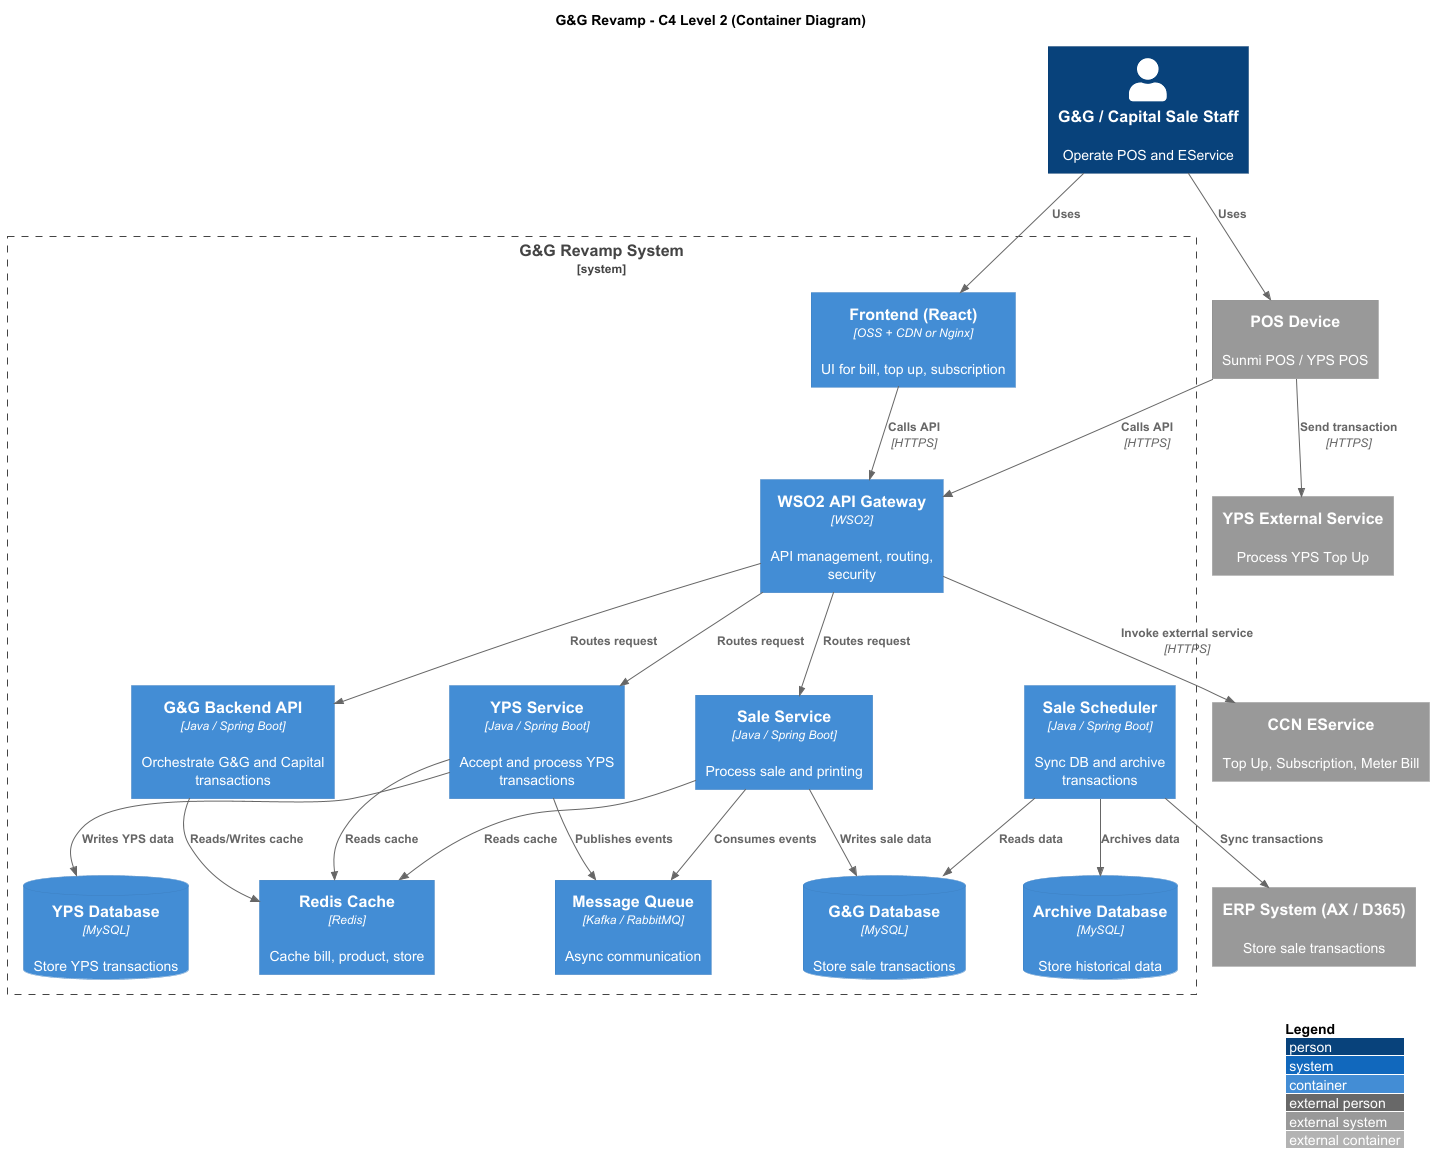

The diagram above was rendered by PlantUML. Its source (embedded in the PNG):
@startuml
title G&G Revamp - C4 Level 2 (Container Diagram)

!define C4P https://raw.githubusercontent.com/plantuml-stdlib/C4-PlantUML/master
!includeurl C4P/C4_Container.puml

LAYOUT_WITH_LEGEND()

Person(staff, "G&G / Capital Sale Staff", "Operate POS and EService")

System_Ext(pos, "POS Device", "Sunmi POS / YPS POS")
System_Ext(yps_ext, "YPS External Service", "Process YPS Top Up")
System_Ext(ccn, "CCN EService", "Top Up, Subscription, Meter Bill")
System_Ext(erp, "ERP System (AX / D365)", "Store sale transactions")

System_Boundary(gng, "G&G Revamp System") {

    Container(frontend, "Frontend (React)", "OSS + CDN or Nginx", "UI for bill, top up, subscription")

    Container(api, "WSO2 API Gateway", "WSO2", "API management, routing, security")

    Container(yps, "YPS Service", "Java / Spring Boot", "Accept and process YPS transactions")

    Container(sale, "Sale Service", "Java / Spring Boot", "Process sale and printing")

    Container(backend, "G&G Backend API", "Java / Spring Boot", "Orchestrate G&G and Capital transactions")

    Container(scheduler, "Sale Scheduler", "Java / Spring Boot", "Sync DB and archive transactions")

    ContainerDb(ypsdb, "YPS Database", "MySQL", "Store YPS transactions")

    ContainerDb(gngdb, "G&G Database", "MySQL", "Store sale transactions")

    ContainerDb(archivedb, "Archive Database", "MySQL", "Store historical data")

    Container(redis, "Redis Cache", "Redis", "Cache bill, product, store")

    Container(mq, "Message Queue", "Kafka / RabbitMQ", "Async communication")
}

' Relationships (keep clean and simple)

Rel(staff, pos, "Uses")
Rel(staff, frontend, "Uses")

Rel(frontend, api, "Calls API", "HTTPS")
Rel(pos, api, "Calls API", "HTTPS")

Rel(api, yps, "Routes request")
Rel(api, backend, "Routes request")
Rel(api, sale, "Routes request")

Rel(pos, yps_ext, "Send transaction", "HTTPS")

Rel(api, ccn, "Invoke external service", "HTTPS")

Rel(scheduler, erp, "Sync transactions")

Rel(yps, ypsdb, "Writes YPS data")
Rel(sale, gngdb, "Writes sale data")
Rel(scheduler, gngdb, "Reads data")
Rel(scheduler, archivedb, "Archives data")

Rel(yps, mq, "Publishes events")
Rel(sale, mq, "Consumes events")

Rel(yps, redis, "Reads cache")
Rel(sale, redis, "Reads cache")
Rel(backend, redis, "Reads/Writes cache")

@enduml